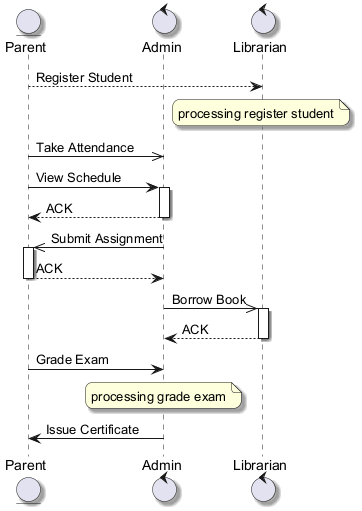

The diagram above was rendered by PlantUML. Its source (embedded in the PNG):
@startuml
skinparam backgroundColor #FFFFFF
skinparam roundCorner 15
skinparam shadowing true
entity "Parent" as P
control "Admin" as A
control "Librarian" as L
P --> L : Register Student
note over L : processing register student
P ->> A : Take Attendance
P -> A : View Schedule
activate A
A --> P : ACK
deactivate A
A ->> P : Submit Assignment
activate P
P --> A : ACK
deactivate P
A ->> L : Borrow Book
activate L
L --> A : ACK
deactivate L
P -> A : Grade Exam
note over A : processing grade exam
A -> P : Issue Certificate
@enduml